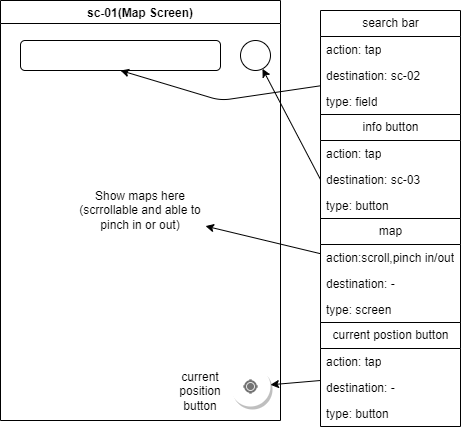

The diagram above was exported from draw.io. Its source (the exported page's mxGraphModel, read from the mxfile embedded in the PNG):
<mxGraphModel dx="832" dy="475" grid="1" gridSize="10" guides="1" tooltips="1" connect="1" arrows="1" fold="1" page="1" pageScale="1" pageWidth="850" pageHeight="1100" background="#ffffff" math="0" shadow="0">
  <root>
    <mxCell id="0" />
    <mxCell id="1" parent="0" />
    <mxCell id="2" value="sc-01(Map Screen)" style="swimlane;strokeColor=#000000;" parent="1" vertex="1">
      <mxGeometry width="280" height="420" as="geometry" />
    </mxCell>
    <mxCell id="3" value="" style="rounded=1;whiteSpace=wrap;html=1;fontSize=20;" parent="2" vertex="1">
      <mxGeometry x="20" y="40" width="200" height="30" as="geometry" />
    </mxCell>
    <mxCell id="4" value="" style="ellipse;whiteSpace=wrap;html=1;aspect=fixed;" parent="2" vertex="1">
      <mxGeometry x="240" y="40" width="30" height="30" as="geometry" />
    </mxCell>
    <mxCell id="58" value="" style="shape=ellipse;dashed=0;strokeColor=none;shadow=1;fontSize=13;align=center;verticalAlign=top;labelPosition=center;verticalLabelPosition=bottom;html=1;aspect=fixed;fontColor=#000000;" parent="2" vertex="1">
      <mxGeometry x="230" y="366" width="40" height="40" as="geometry" />
    </mxCell>
    <mxCell id="59" value="" style="dashed=0;html=1;shape=mxgraph.gmdl.gps;strokeColor=#737373;fillColor=#737373;strokeWidth=2;shadow=0;sketch=0;fontColor=#000000;" parent="58" vertex="1">
      <mxGeometry x="12.857142857142858" y="12.857142857142858" width="14.285714285714286" height="14.285714285714286" as="geometry" />
    </mxCell>
    <mxCell id="60" value="current position&lt;br&gt;button" style="text;html=1;strokeColor=none;fillColor=none;align=center;verticalAlign=middle;whiteSpace=wrap;rounded=0;fontColor=#000000;" parent="2" vertex="1">
      <mxGeometry x="170" y="376" width="60" height="30" as="geometry" />
    </mxCell>
    <mxCell id="62" value="Show maps here&lt;br&gt;(scrrollable and able to pinch in or out)" style="text;html=1;strokeColor=none;fillColor=none;align=center;verticalAlign=middle;whiteSpace=wrap;rounded=0;fontColor=#000000;" parent="2" vertex="1">
      <mxGeometry x="75" y="162.5" width="130" height="95" as="geometry" />
    </mxCell>
    <mxCell id="85" value="&lt;font color=&quot;#000000&quot;&gt;search bar&lt;/font&gt;" style="swimlane;fontStyle=0;childLayout=stackLayout;horizontal=1;startSize=26;fillColor=none;horizontalStack=0;resizeParent=1;resizeParentMax=0;resizeLast=0;collapsible=1;marginBottom=0;html=1;strokeColor=#000000;" vertex="1" parent="1">
      <mxGeometry x="320" y="10" width="140" height="104" as="geometry" />
    </mxCell>
    <mxCell id="86" value="&lt;font color=&quot;#000000&quot;&gt;action: tap&lt;/font&gt;" style="text;strokeColor=none;fillColor=none;align=left;verticalAlign=top;spacingLeft=4;spacingRight=4;overflow=hidden;rotatable=0;points=[[0,0.5],[1,0.5]];portConstraint=eastwest;whiteSpace=wrap;html=1;" vertex="1" parent="85">
      <mxGeometry y="26" width="140" height="26" as="geometry" />
    </mxCell>
    <mxCell id="87" value="&lt;font color=&quot;#000000&quot;&gt;destination: sc-02&lt;/font&gt;" style="text;strokeColor=none;fillColor=none;align=left;verticalAlign=top;spacingLeft=4;spacingRight=4;overflow=hidden;rotatable=0;points=[[0,0.5],[1,0.5]];portConstraint=eastwest;whiteSpace=wrap;html=1;" vertex="1" parent="85">
      <mxGeometry y="52" width="140" height="26" as="geometry" />
    </mxCell>
    <mxCell id="88" value="&lt;font color=&quot;#000000&quot;&gt;type: field&lt;/font&gt;" style="text;strokeColor=none;fillColor=none;align=left;verticalAlign=top;spacingLeft=4;spacingRight=4;overflow=hidden;rotatable=0;points=[[0,0.5],[1,0.5]];portConstraint=eastwest;whiteSpace=wrap;html=1;" vertex="1" parent="85">
      <mxGeometry y="78" width="140" height="26" as="geometry" />
    </mxCell>
    <mxCell id="89" style="edgeStyle=none;html=1;entryX=0.5;entryY=1;entryDx=0;entryDy=0;fontColor=#000000;strokeColor=#000000;" edge="1" parent="1" source="87" target="3">
      <mxGeometry relative="1" as="geometry">
        <Array as="points">
          <mxPoint x="220" y="100" />
        </Array>
      </mxGeometry>
    </mxCell>
    <mxCell id="103" style="edgeStyle=none;html=1;strokeColor=#000000;fontColor=#000000;exitX=0;exitY=0.5;exitDx=0;exitDy=0;" edge="1" parent="1" source="92" target="4">
      <mxGeometry relative="1" as="geometry" />
    </mxCell>
    <mxCell id="90" value="&lt;font color=&quot;#000000&quot;&gt;info button&lt;/font&gt;" style="swimlane;fontStyle=0;childLayout=stackLayout;horizontal=1;startSize=26;fillColor=none;horizontalStack=0;resizeParent=1;resizeParentMax=0;resizeLast=0;collapsible=1;marginBottom=0;html=1;strokeColor=#000000;" vertex="1" parent="1">
      <mxGeometry x="320" y="114" width="140" height="104" as="geometry" />
    </mxCell>
    <mxCell id="91" value="&lt;font color=&quot;#000000&quot;&gt;action: tap&lt;/font&gt;" style="text;strokeColor=none;fillColor=none;align=left;verticalAlign=top;spacingLeft=4;spacingRight=4;overflow=hidden;rotatable=0;points=[[0,0.5],[1,0.5]];portConstraint=eastwest;whiteSpace=wrap;html=1;" vertex="1" parent="90">
      <mxGeometry y="26" width="140" height="26" as="geometry" />
    </mxCell>
    <mxCell id="92" value="&lt;font color=&quot;#000000&quot;&gt;destination: sc-03&lt;/font&gt;" style="text;strokeColor=none;fillColor=none;align=left;verticalAlign=top;spacingLeft=4;spacingRight=4;overflow=hidden;rotatable=0;points=[[0,0.5],[1,0.5]];portConstraint=eastwest;whiteSpace=wrap;html=1;" vertex="1" parent="90">
      <mxGeometry y="52" width="140" height="26" as="geometry" />
    </mxCell>
    <mxCell id="93" value="&lt;font color=&quot;#000000&quot;&gt;type: button&lt;/font&gt;" style="text;strokeColor=none;fillColor=none;align=left;verticalAlign=top;spacingLeft=4;spacingRight=4;overflow=hidden;rotatable=0;points=[[0,0.5],[1,0.5]];portConstraint=eastwest;whiteSpace=wrap;html=1;" vertex="1" parent="90">
      <mxGeometry y="78" width="140" height="26" as="geometry" />
    </mxCell>
    <mxCell id="104" style="edgeStyle=none;html=1;strokeColor=#000000;fontColor=#000000;" edge="1" parent="1" source="94" target="62">
      <mxGeometry relative="1" as="geometry" />
    </mxCell>
    <mxCell id="94" value="&lt;font color=&quot;#000000&quot;&gt;map&lt;/font&gt;" style="swimlane;fontStyle=0;childLayout=stackLayout;horizontal=1;startSize=26;fillColor=none;horizontalStack=0;resizeParent=1;resizeParentMax=0;resizeLast=0;collapsible=1;marginBottom=0;html=1;strokeColor=#000000;" vertex="1" parent="1">
      <mxGeometry x="320" y="218" width="140" height="104" as="geometry" />
    </mxCell>
    <mxCell id="95" value="&lt;font color=&quot;#000000&quot;&gt;action:scroll,pinch in/out&lt;/font&gt;" style="text;strokeColor=none;fillColor=none;align=left;verticalAlign=top;spacingLeft=4;spacingRight=4;overflow=hidden;rotatable=0;points=[[0,0.5],[1,0.5]];portConstraint=eastwest;whiteSpace=wrap;html=1;" vertex="1" parent="94">
      <mxGeometry y="26" width="140" height="26" as="geometry" />
    </mxCell>
    <mxCell id="96" value="&lt;font color=&quot;#000000&quot;&gt;destination: -&lt;/font&gt;" style="text;strokeColor=none;fillColor=none;align=left;verticalAlign=top;spacingLeft=4;spacingRight=4;overflow=hidden;rotatable=0;points=[[0,0.5],[1,0.5]];portConstraint=eastwest;whiteSpace=wrap;html=1;" vertex="1" parent="94">
      <mxGeometry y="52" width="140" height="26" as="geometry" />
    </mxCell>
    <mxCell id="97" value="&lt;font color=&quot;#000000&quot;&gt;type: screen&lt;/font&gt;" style="text;strokeColor=none;fillColor=none;align=left;verticalAlign=top;spacingLeft=4;spacingRight=4;overflow=hidden;rotatable=0;points=[[0,0.5],[1,0.5]];portConstraint=eastwest;whiteSpace=wrap;html=1;" vertex="1" parent="94">
      <mxGeometry y="78" width="140" height="26" as="geometry" />
    </mxCell>
    <mxCell id="106" style="edgeStyle=none;html=1;strokeColor=#000000;fontColor=#000000;" edge="1" parent="1" source="98" target="58">
      <mxGeometry relative="1" as="geometry" />
    </mxCell>
    <mxCell id="98" value="&lt;font color=&quot;#000000&quot;&gt;current postion button&lt;/font&gt;" style="swimlane;fontStyle=0;childLayout=stackLayout;horizontal=1;startSize=26;fillColor=none;horizontalStack=0;resizeParent=1;resizeParentMax=0;resizeLast=0;collapsible=1;marginBottom=0;html=1;strokeColor=#000000;" vertex="1" parent="1">
      <mxGeometry x="320" y="322" width="140" height="104" as="geometry" />
    </mxCell>
    <mxCell id="99" value="&lt;font color=&quot;#000000&quot;&gt;action: tap&lt;/font&gt;" style="text;strokeColor=none;fillColor=none;align=left;verticalAlign=top;spacingLeft=4;spacingRight=4;overflow=hidden;rotatable=0;points=[[0,0.5],[1,0.5]];portConstraint=eastwest;whiteSpace=wrap;html=1;" vertex="1" parent="98">
      <mxGeometry y="26" width="140" height="26" as="geometry" />
    </mxCell>
    <mxCell id="100" value="&lt;font color=&quot;#000000&quot;&gt;destination: -&lt;/font&gt;" style="text;strokeColor=none;fillColor=none;align=left;verticalAlign=top;spacingLeft=4;spacingRight=4;overflow=hidden;rotatable=0;points=[[0,0.5],[1,0.5]];portConstraint=eastwest;whiteSpace=wrap;html=1;" vertex="1" parent="98">
      <mxGeometry y="52" width="140" height="26" as="geometry" />
    </mxCell>
    <mxCell id="101" value="&lt;font color=&quot;#000000&quot;&gt;type: button&lt;/font&gt;" style="text;strokeColor=none;fillColor=none;align=left;verticalAlign=top;spacingLeft=4;spacingRight=4;overflow=hidden;rotatable=0;points=[[0,0.5],[1,0.5]];portConstraint=eastwest;whiteSpace=wrap;html=1;" vertex="1" parent="98">
      <mxGeometry y="78" width="140" height="26" as="geometry" />
    </mxCell>
  </root>
</mxGraphModel>